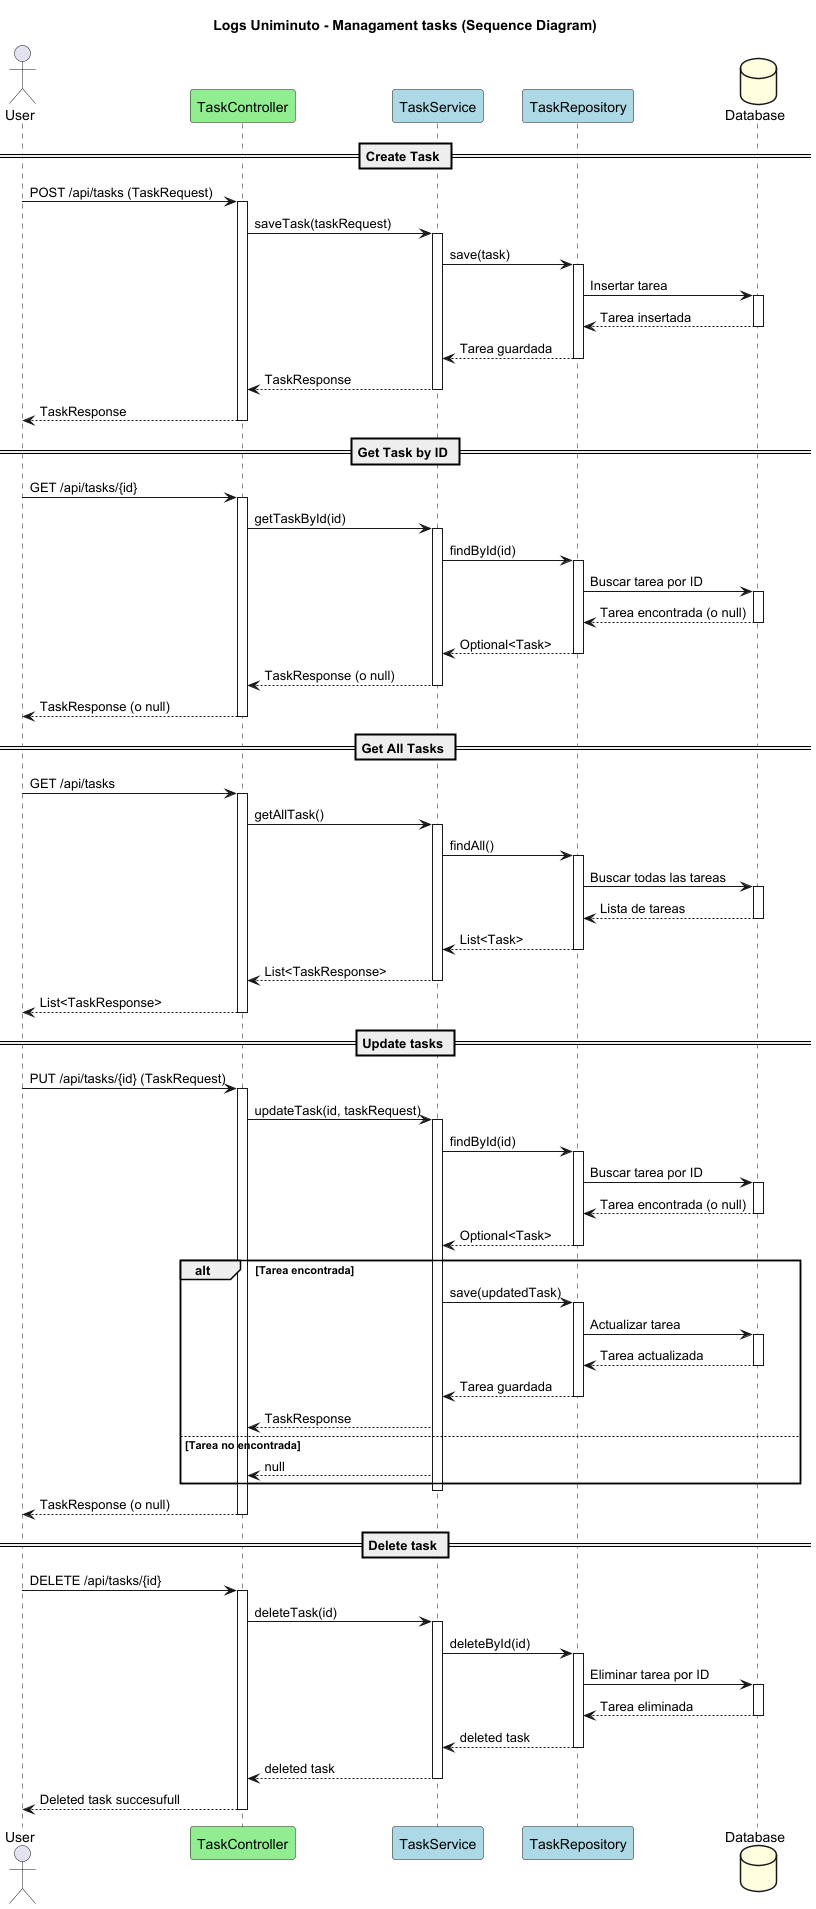

The diagram above was rendered by PlantUML. Its source (embedded in the PNG):
@startuml
title Logs Uniminuto - Managament tasks (Sequence Diagram)

actor Usuario as "User"
participant "TaskController" as Controller #Lightgreen
participant "TaskService" as Service #Lightblue
participant "TaskRepository" as Repository #Lightblue
database "Database" as DB #Lightyellow

== Create Task ==

Usuario -> Controller : POST /api/tasks (TaskRequest)
activate Controller
Controller -> Service : saveTask(taskRequest)
activate Service
Service -> Repository : save(task)
activate Repository
Repository -> DB : Insertar tarea
activate DB
DB --> Repository : Tarea insertada
deactivate DB
Repository --> Service : Tarea guardada
deactivate Repository
Service --> Controller : TaskResponse
deactivate Service
Controller --> Usuario : TaskResponse
deactivate Controller

== Get Task by ID ==

Usuario -> Controller : GET /api/tasks/{id}
activate Controller
Controller -> Service : getTaskById(id)
activate Service
Service -> Repository : findById(id)
activate Repository
Repository -> DB : Buscar tarea por ID
activate DB
DB --> Repository : Tarea encontrada (o null)
deactivate DB
Repository --> Service : Optional<Task>
deactivate Repository
Service --> Controller : TaskResponse (o null)
deactivate Service
Controller --> Usuario : TaskResponse (o null)
deactivate Controller

== Get All Tasks ==

Usuario -> Controller : GET /api/tasks
activate Controller
Controller -> Service : getAllTask()
activate Service
Service -> Repository : findAll()
activate Repository
Repository -> DB : Buscar todas las tareas
activate DB
DB --> Repository : Lista de tareas
deactivate DB
Repository --> Service : List<Task>
deactivate Repository
Service --> Controller : List<TaskResponse>
deactivate Service
Controller --> Usuario : List<TaskResponse>
deactivate Controller

== Update tasks ==

Usuario -> Controller : PUT /api/tasks/{id} (TaskRequest)
activate Controller
Controller -> Service : updateTask(id, taskRequest)
activate Service
Service -> Repository : findById(id)
activate Repository
Repository -> DB : Buscar tarea por ID
activate DB
DB --> Repository : Tarea encontrada (o null)
deactivate DB
Repository --> Service : Optional<Task>
deactivate Repository
alt Tarea encontrada
    Service -> Repository : save(updatedTask)
    activate Repository
    Repository -> DB : Actualizar tarea
    activate DB
    DB --> Repository : Tarea actualizada
    deactivate DB
    Repository --> Service : Tarea guardada
    deactivate Repository
    Service --> Controller : TaskResponse
else Tarea no encontrada
    Service --> Controller : null
end
deactivate Service
Controller --> Usuario : TaskResponse (o null)
deactivate Controller

== Delete task ==

Usuario -> Controller : DELETE /api/tasks/{id}
activate Controller
Controller -> Service : deleteTask(id)
activate Service
Service -> Repository : deleteById(id)
activate Repository
Repository -> DB : Eliminar tarea por ID
activate DB
DB --> Repository : Tarea eliminada
deactivate DB
Repository --> Service : deleted task
deactivate Repository
Service --> Controller: deleted task
deactivate Service
Controller --> Usuario : Deleted task succesufull
deactivate Controller

@enduml